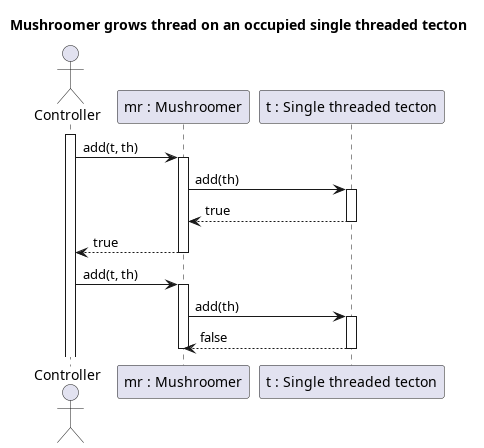

The diagram above was rendered by PlantUML. Its source (embedded in the PNG):
@startuml growThreadOnSingle
title Mushroomer grows thread on an occupied single threaded tecton

actor Controller
participant "mr : Mushroomer" as MR
participant "t : Single threaded tecton" as T

activate Controller
Controller -> MR : add(t, th)
activate MR

MR -> T : add(th)
activate T

MR <-- T : true
deactivate T

Controller <-- MR: true
deactivate MR

Controller -> MR : add(t, th)
activate MR

MR -> T : add(th)
activate T

MR <-- T : false
deactivate T

'Controller <-- MR: true
deactivate MR
@enduml